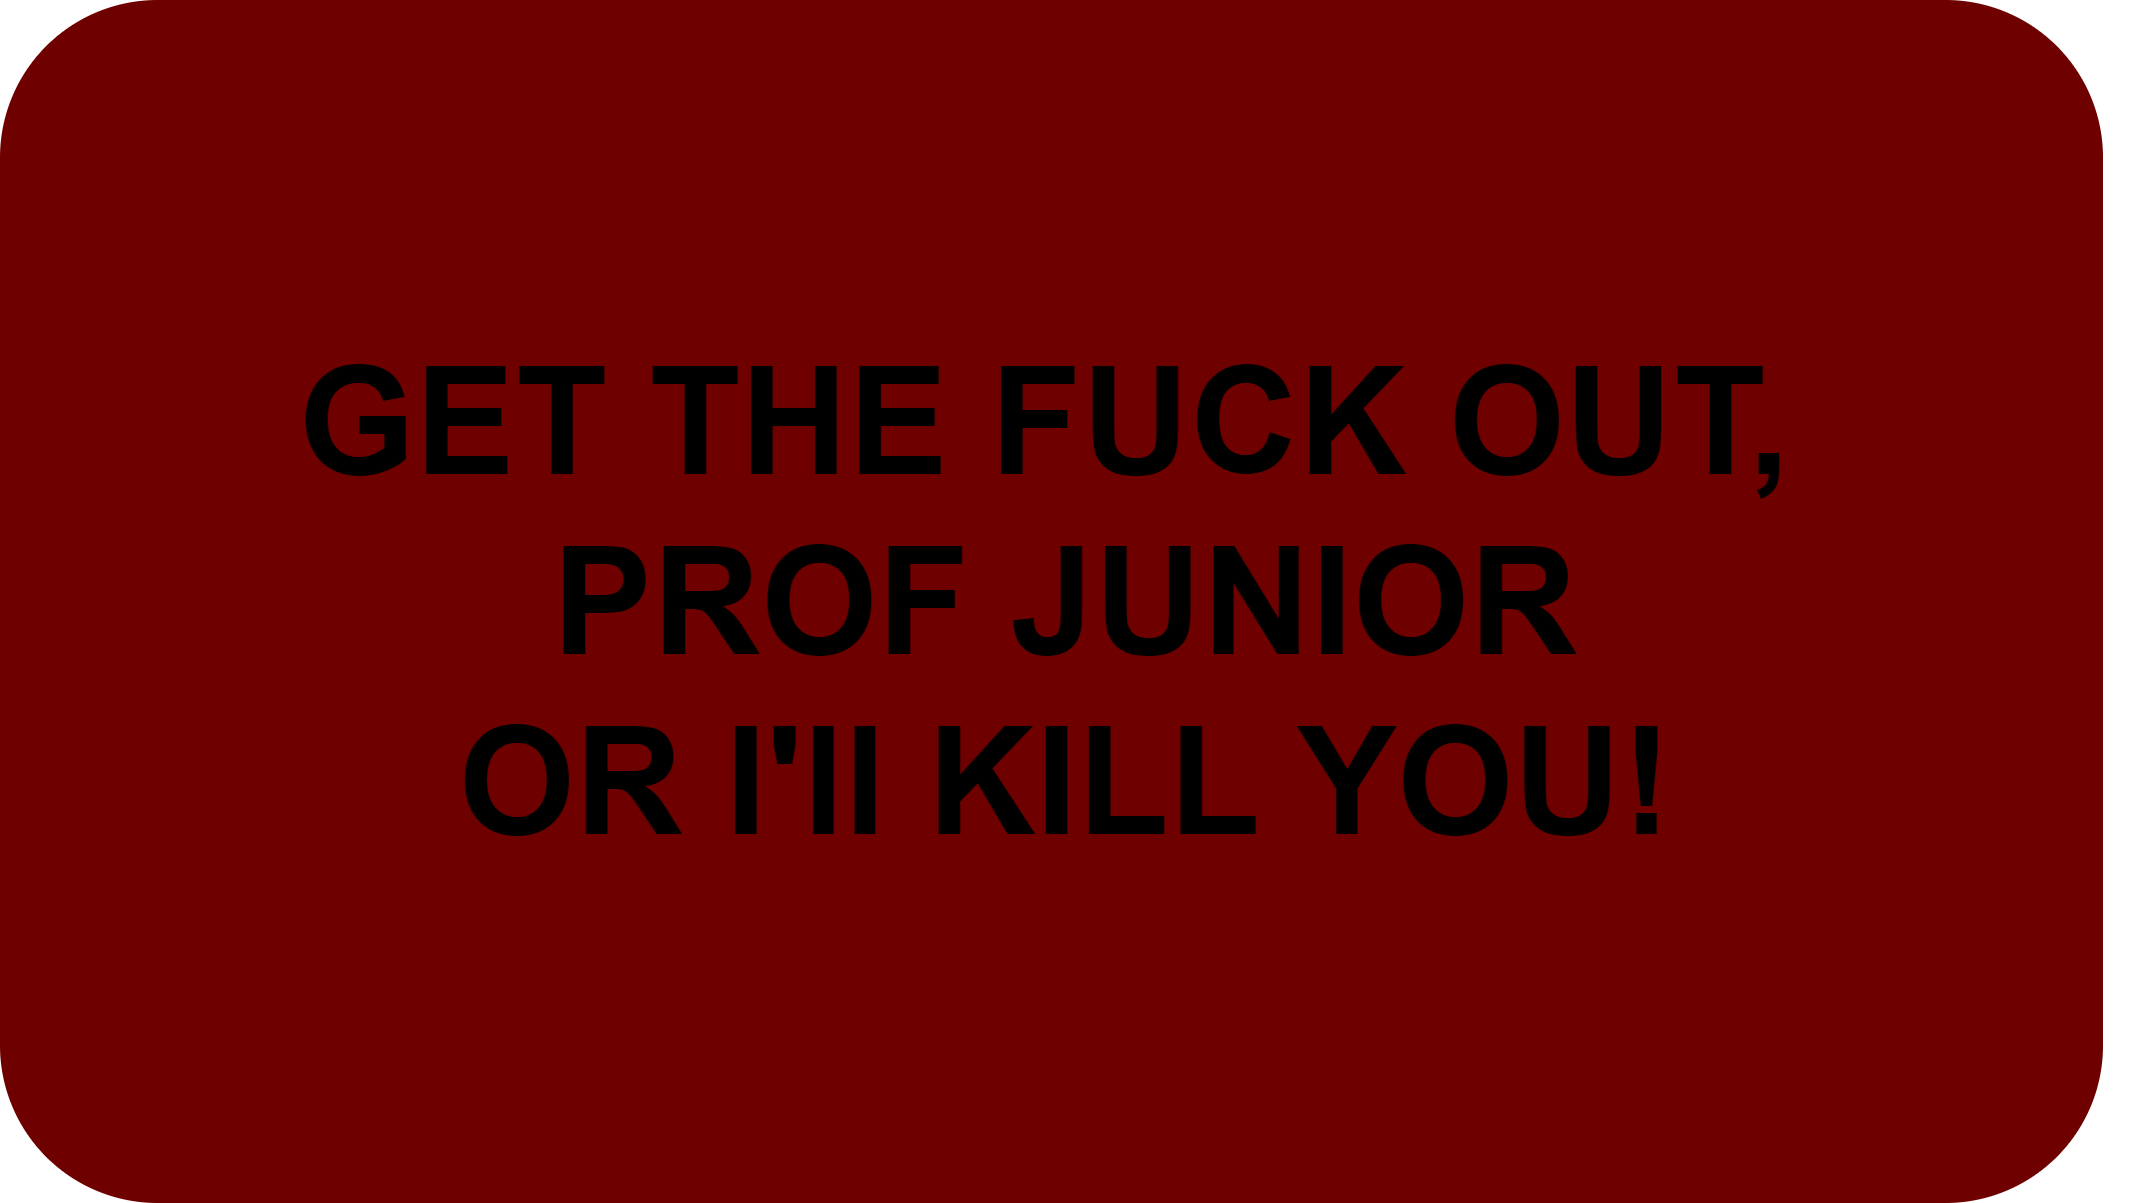

The diagram above was exported from draw.io. Its source (the exported page's mxGraphModel, read from the mxfile embedded in the PNG):
<mxGraphModel dx="3088" dy="836" grid="1" gridSize="10" guides="1" tooltips="1" connect="1" arrows="1" fold="1" page="1" pageScale="1" pageWidth="827" pageHeight="1169" math="0" shadow="0">
  <root>
    <mxCell id="0" />
    <mxCell id="1" parent="0" />
    <mxCell id="2" value="" style="rounded=1;whiteSpace=wrap;html=1;fillColor=#6F0000;strokeColor=#6F0000;arcSize=13;" vertex="1" parent="1">
      <mxGeometry x="-1640" y="10" width="700" height="400" as="geometry" />
    </mxCell>
    <mxCell id="3" value="&lt;b&gt;&lt;font style=&quot;font-size: 50px;&quot;&gt;GET THE FUCK OUT,&amp;nbsp;&lt;/font&gt;&lt;/b&gt;&lt;div&gt;&lt;b&gt;&lt;font style=&quot;font-size: 50px;&quot;&gt;PROF JUNIOR&lt;/font&gt;&lt;/b&gt;&lt;/div&gt;&lt;div&gt;&lt;b&gt;&lt;font style=&quot;font-size: 50px;&quot;&gt;OR I'll KILL YOU!&lt;/font&gt;&lt;/b&gt;&lt;/div&gt;" style="text;html=1;align=center;verticalAlign=middle;whiteSpace=wrap;rounded=0;" vertex="1" parent="1">
      <mxGeometry x="-1640" y="10" width="710" height="400" as="geometry" />
    </mxCell>
  </root>
</mxGraphModel>